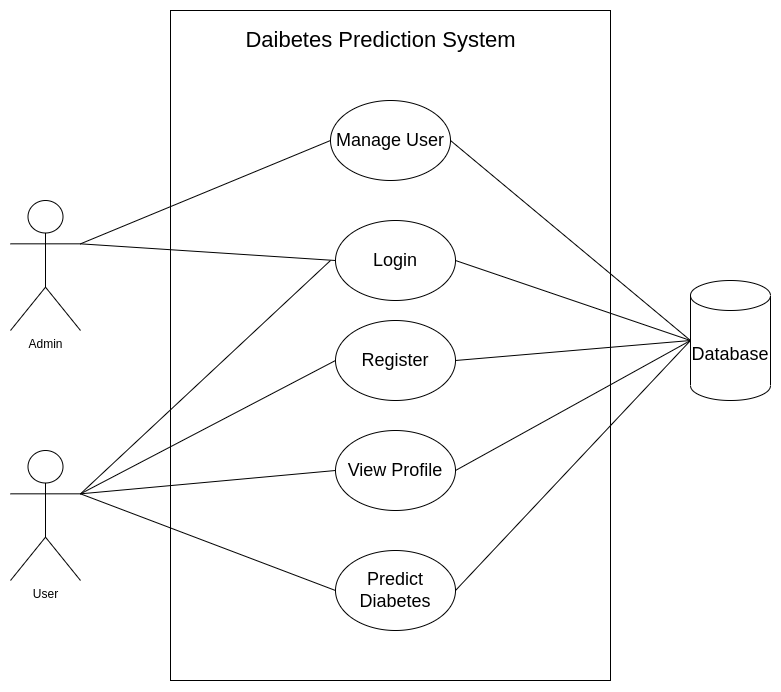

The diagram above was exported from draw.io. Its source (the exported page's mxGraphModel, read from the mxfile embedded in the PNG):
<mxGraphModel dx="1476" dy="727" grid="1" gridSize="10" guides="1" tooltips="1" connect="1" arrows="1" fold="1" page="1" pageScale="1" pageWidth="850" pageHeight="1100" math="0" shadow="0">
  <root>
    <mxCell id="0" />
    <mxCell id="1" parent="0" />
    <mxCell id="gy11IL9YeBt8BEYpj8uh-1" value="Admin" style="shape=umlActor;verticalLabelPosition=bottom;verticalAlign=top;html=1;" vertex="1" parent="1">
      <mxGeometry x="40" y="200" width="70" height="130" as="geometry" />
    </mxCell>
    <mxCell id="gy11IL9YeBt8BEYpj8uh-2" value="User" style="shape=umlActor;verticalLabelPosition=bottom;verticalAlign=top;html=1;" vertex="1" parent="1">
      <mxGeometry x="40" y="450" width="70" height="130" as="geometry" />
    </mxCell>
    <mxCell id="gy11IL9YeBt8BEYpj8uh-3" value="" style="rounded=0;whiteSpace=wrap;html=1;" vertex="1" parent="1">
      <mxGeometry x="200" y="10" width="440" height="670" as="geometry" />
    </mxCell>
    <mxCell id="gy11IL9YeBt8BEYpj8uh-4" value="&lt;font style=&quot;font-size: 18px&quot;&gt;Manage User&lt;/font&gt;" style="ellipse;whiteSpace=wrap;html=1;" vertex="1" parent="1">
      <mxGeometry x="360" y="100" width="120" height="80" as="geometry" />
    </mxCell>
    <mxCell id="gy11IL9YeBt8BEYpj8uh-5" value="&lt;font style=&quot;font-size: 18px&quot;&gt;Login&lt;/font&gt;" style="ellipse;whiteSpace=wrap;html=1;" vertex="1" parent="1">
      <mxGeometry x="365" y="220" width="120" height="80" as="geometry" />
    </mxCell>
    <mxCell id="gy11IL9YeBt8BEYpj8uh-6" value="&lt;font style=&quot;font-size: 18px&quot;&gt;Register&lt;/font&gt;" style="ellipse;whiteSpace=wrap;html=1;" vertex="1" parent="1">
      <mxGeometry x="365" y="320" width="120" height="80" as="geometry" />
    </mxCell>
    <mxCell id="gy11IL9YeBt8BEYpj8uh-7" value="&lt;font style=&quot;font-size: 18px&quot;&gt;View Profile&lt;/font&gt;" style="ellipse;whiteSpace=wrap;html=1;" vertex="1" parent="1">
      <mxGeometry x="365" y="430" width="120" height="80" as="geometry" />
    </mxCell>
    <mxCell id="gy11IL9YeBt8BEYpj8uh-8" value="&lt;font style=&quot;font-size: 18px&quot;&gt;Predict Diabetes&lt;/font&gt;" style="ellipse;whiteSpace=wrap;html=1;" vertex="1" parent="1">
      <mxGeometry x="365" y="550" width="120" height="80" as="geometry" />
    </mxCell>
    <mxCell id="gy11IL9YeBt8BEYpj8uh-9" value="Database" style="shape=cylinder3;whiteSpace=wrap;html=1;boundedLbl=1;backgroundOutline=1;size=15;fontSize=18;" vertex="1" parent="1">
      <mxGeometry x="720" y="280" width="80" height="120" as="geometry" />
    </mxCell>
    <mxCell id="gy11IL9YeBt8BEYpj8uh-11" value="&lt;font style=&quot;font-size: 22px&quot;&gt;Daibetes Prediction System&lt;/font&gt;" style="text;html=1;resizable=0;autosize=1;align=center;verticalAlign=middle;points=[];fillColor=none;strokeColor=none;rounded=0;fontSize=18;" vertex="1" parent="1">
      <mxGeometry x="265" y="25" width="290" height="30" as="geometry" />
    </mxCell>
    <mxCell id="gy11IL9YeBt8BEYpj8uh-13" value="" style="endArrow=none;html=1;rounded=0;fontSize=22;exitX=1;exitY=0.3333333333333333;exitDx=0;exitDy=0;exitPerimeter=0;entryX=0;entryY=0.5;entryDx=0;entryDy=0;" edge="1" parent="1" source="gy11IL9YeBt8BEYpj8uh-1" target="gy11IL9YeBt8BEYpj8uh-4">
      <mxGeometry width="50" height="50" relative="1" as="geometry">
        <mxPoint x="350" y="300" as="sourcePoint" />
        <mxPoint x="400" y="250" as="targetPoint" />
      </mxGeometry>
    </mxCell>
    <mxCell id="gy11IL9YeBt8BEYpj8uh-14" value="" style="endArrow=none;html=1;rounded=0;fontSize=22;exitX=1;exitY=0.3333333333333333;exitDx=0;exitDy=0;exitPerimeter=0;entryX=0;entryY=0.5;entryDx=0;entryDy=0;" edge="1" parent="1" source="gy11IL9YeBt8BEYpj8uh-1" target="gy11IL9YeBt8BEYpj8uh-5">
      <mxGeometry width="50" height="50" relative="1" as="geometry">
        <mxPoint x="120" y="253.33333333333337" as="sourcePoint" />
        <mxPoint x="370" y="150" as="targetPoint" />
      </mxGeometry>
    </mxCell>
    <mxCell id="gy11IL9YeBt8BEYpj8uh-15" value="" style="endArrow=none;html=1;rounded=0;fontSize=22;exitX=1;exitY=0.3333333333333333;exitDx=0;exitDy=0;exitPerimeter=0;entryX=0;entryY=0.5;entryDx=0;entryDy=0;" edge="1" parent="1" source="gy11IL9YeBt8BEYpj8uh-2" target="gy11IL9YeBt8BEYpj8uh-6">
      <mxGeometry width="50" height="50" relative="1" as="geometry">
        <mxPoint x="120" y="253.33333333333337" as="sourcePoint" />
        <mxPoint x="375" y="270" as="targetPoint" />
      </mxGeometry>
    </mxCell>
    <mxCell id="gy11IL9YeBt8BEYpj8uh-16" value="" style="endArrow=none;html=1;rounded=0;fontSize=22;exitX=1;exitY=0.3333333333333333;exitDx=0;exitDy=0;exitPerimeter=0;entryX=0;entryY=0.5;entryDx=0;entryDy=0;" edge="1" parent="1" source="gy11IL9YeBt8BEYpj8uh-2" target="gy11IL9YeBt8BEYpj8uh-7">
      <mxGeometry width="50" height="50" relative="1" as="geometry">
        <mxPoint x="120" y="503.33333333333337" as="sourcePoint" />
        <mxPoint x="375" y="370" as="targetPoint" />
      </mxGeometry>
    </mxCell>
    <mxCell id="gy11IL9YeBt8BEYpj8uh-17" value="" style="endArrow=none;html=1;rounded=0;fontSize=22;exitX=1;exitY=0.3333333333333333;exitDx=0;exitDy=0;exitPerimeter=0;entryX=0;entryY=0.5;entryDx=0;entryDy=0;" edge="1" parent="1" source="gy11IL9YeBt8BEYpj8uh-2" target="gy11IL9YeBt8BEYpj8uh-8">
      <mxGeometry width="50" height="50" relative="1" as="geometry">
        <mxPoint x="120" y="503.33333333333337" as="sourcePoint" />
        <mxPoint x="375" y="480" as="targetPoint" />
      </mxGeometry>
    </mxCell>
    <mxCell id="gy11IL9YeBt8BEYpj8uh-18" value="" style="endArrow=none;html=1;rounded=0;fontSize=22;exitX=1;exitY=0.3333333333333333;exitDx=0;exitDy=0;exitPerimeter=0;" edge="1" parent="1" source="gy11IL9YeBt8BEYpj8uh-2">
      <mxGeometry width="50" height="50" relative="1" as="geometry">
        <mxPoint x="120" y="503.33333333333337" as="sourcePoint" />
        <mxPoint x="360" y="260" as="targetPoint" />
      </mxGeometry>
    </mxCell>
    <mxCell id="gy11IL9YeBt8BEYpj8uh-19" value="" style="endArrow=none;html=1;rounded=0;fontSize=22;exitX=0;exitY=0.5;exitDx=0;exitDy=0;exitPerimeter=0;entryX=1;entryY=0.5;entryDx=0;entryDy=0;" edge="1" parent="1" source="gy11IL9YeBt8BEYpj8uh-9" target="gy11IL9YeBt8BEYpj8uh-5">
      <mxGeometry width="50" height="50" relative="1" as="geometry">
        <mxPoint x="120" y="503.33333333333337" as="sourcePoint" />
        <mxPoint x="370" y="270" as="targetPoint" />
      </mxGeometry>
    </mxCell>
    <mxCell id="gy11IL9YeBt8BEYpj8uh-20" value="" style="endArrow=none;html=1;rounded=0;fontSize=22;entryX=1;entryY=0.5;entryDx=0;entryDy=0;exitX=0;exitY=0.5;exitDx=0;exitDy=0;exitPerimeter=0;" edge="1" parent="1" source="gy11IL9YeBt8BEYpj8uh-9" target="gy11IL9YeBt8BEYpj8uh-4">
      <mxGeometry width="50" height="50" relative="1" as="geometry">
        <mxPoint x="690" y="400" as="sourcePoint" />
        <mxPoint x="495" y="270" as="targetPoint" />
      </mxGeometry>
    </mxCell>
    <mxCell id="gy11IL9YeBt8BEYpj8uh-21" value="" style="endArrow=none;html=1;rounded=0;fontSize=22;entryX=1;entryY=0.5;entryDx=0;entryDy=0;exitX=0;exitY=0.5;exitDx=0;exitDy=0;exitPerimeter=0;" edge="1" parent="1" source="gy11IL9YeBt8BEYpj8uh-9" target="gy11IL9YeBt8BEYpj8uh-6">
      <mxGeometry width="50" height="50" relative="1" as="geometry">
        <mxPoint x="690" y="400" as="sourcePoint" />
        <mxPoint x="490" y="150" as="targetPoint" />
      </mxGeometry>
    </mxCell>
    <mxCell id="gy11IL9YeBt8BEYpj8uh-22" value="" style="endArrow=none;html=1;rounded=0;fontSize=22;entryX=1;entryY=0.5;entryDx=0;entryDy=0;exitX=0;exitY=0.5;exitDx=0;exitDy=0;exitPerimeter=0;" edge="1" parent="1" source="gy11IL9YeBt8BEYpj8uh-9" target="gy11IL9YeBt8BEYpj8uh-7">
      <mxGeometry width="50" height="50" relative="1" as="geometry">
        <mxPoint x="700" y="410" as="sourcePoint" />
        <mxPoint x="495" y="370" as="targetPoint" />
      </mxGeometry>
    </mxCell>
    <mxCell id="gy11IL9YeBt8BEYpj8uh-23" value="" style="endArrow=none;html=1;rounded=0;fontSize=22;entryX=1;entryY=0.5;entryDx=0;entryDy=0;exitX=0;exitY=0.5;exitDx=0;exitDy=0;exitPerimeter=0;" edge="1" parent="1" source="gy11IL9YeBt8BEYpj8uh-9" target="gy11IL9YeBt8BEYpj8uh-8">
      <mxGeometry width="50" height="50" relative="1" as="geometry">
        <mxPoint x="710" y="420" as="sourcePoint" />
        <mxPoint x="505" y="380" as="targetPoint" />
      </mxGeometry>
    </mxCell>
  </root>
</mxGraphModel>